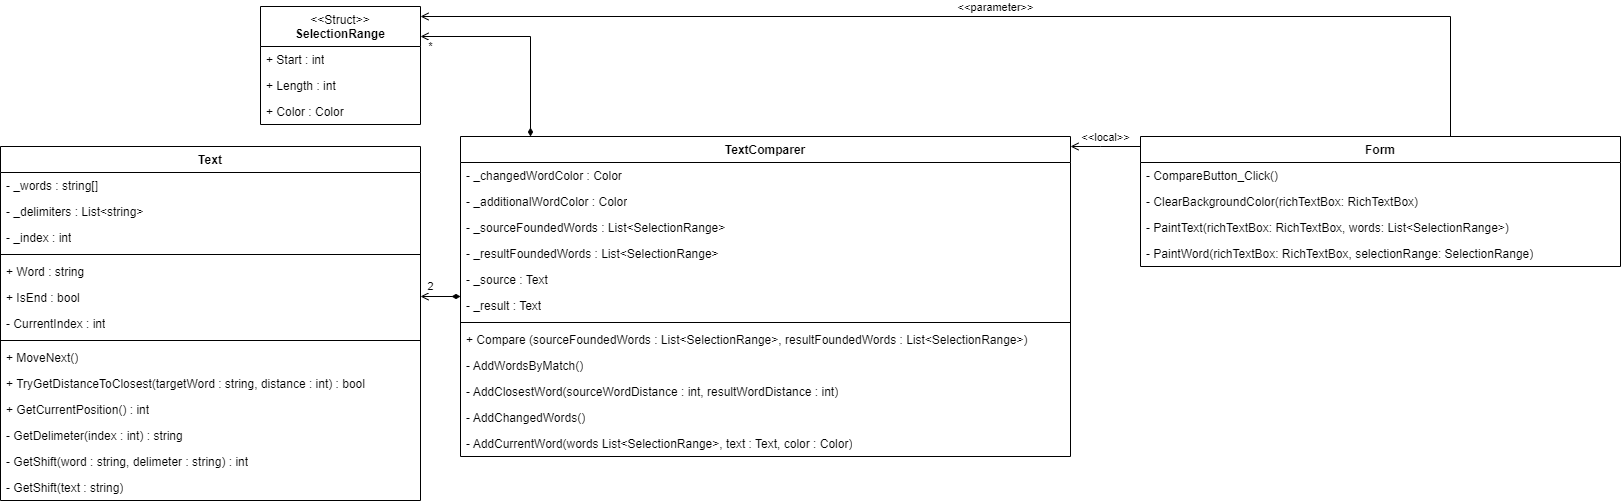

The diagram above was exported from draw.io. Its source (the exported page's mxGraphModel, read from the mxfile embedded in the PNG):
<mxGraphModel dx="3185" dy="1038" grid="1" gridSize="10" guides="1" tooltips="1" connect="1" arrows="1" fold="1" page="1" pageScale="1" pageWidth="827" pageHeight="1169" math="0" shadow="0">
  <root>
    <mxCell id="WIyWlLk6GJQsqaUBKTNV-0" />
    <mxCell id="WIyWlLk6GJQsqaUBKTNV-1" parent="WIyWlLk6GJQsqaUBKTNV-0" />
    <mxCell id="rXGMooWoS6gSa3FmGQ2G-5" value="Text" style="swimlane;fontStyle=1;align=center;verticalAlign=top;childLayout=stackLayout;horizontal=1;startSize=26;horizontalStack=0;resizeParent=1;resizeParentMax=0;resizeLast=0;collapsible=1;marginBottom=0;whiteSpace=wrap;html=1;" parent="WIyWlLk6GJQsqaUBKTNV-1" vertex="1">
      <mxGeometry x="-810" y="160" width="420" height="354" as="geometry" />
    </mxCell>
    <mxCell id="rXGMooWoS6gSa3FmGQ2G-6" value="-&amp;nbsp;_words : string[]" style="text;strokeColor=none;fillColor=none;align=left;verticalAlign=top;spacingLeft=4;spacingRight=4;overflow=hidden;rotatable=0;points=[[0,0.5],[1,0.5]];portConstraint=eastwest;whiteSpace=wrap;html=1;" parent="rXGMooWoS6gSa3FmGQ2G-5" vertex="1">
      <mxGeometry y="26" width="420" height="26" as="geometry" />
    </mxCell>
    <mxCell id="BkC-CegpajAxkiRnwT4U-19" value="-&amp;nbsp;_delimiters : List&amp;lt;string&amp;gt;" style="text;strokeColor=none;fillColor=none;align=left;verticalAlign=top;spacingLeft=4;spacingRight=4;overflow=hidden;rotatable=0;points=[[0,0.5],[1,0.5]];portConstraint=eastwest;whiteSpace=wrap;html=1;" vertex="1" parent="rXGMooWoS6gSa3FmGQ2G-5">
      <mxGeometry y="52" width="420" height="26" as="geometry" />
    </mxCell>
    <mxCell id="BkC-CegpajAxkiRnwT4U-20" value="-&amp;nbsp;_index : int" style="text;strokeColor=none;fillColor=none;align=left;verticalAlign=top;spacingLeft=4;spacingRight=4;overflow=hidden;rotatable=0;points=[[0,0.5],[1,0.5]];portConstraint=eastwest;whiteSpace=wrap;html=1;" vertex="1" parent="rXGMooWoS6gSa3FmGQ2G-5">
      <mxGeometry y="78" width="420" height="26" as="geometry" />
    </mxCell>
    <mxCell id="BkC-CegpajAxkiRnwT4U-26" value="" style="line;strokeWidth=1;fillColor=none;align=left;verticalAlign=middle;spacingTop=-1;spacingLeft=3;spacingRight=3;rotatable=0;labelPosition=right;points=[];portConstraint=eastwest;strokeColor=inherit;" vertex="1" parent="rXGMooWoS6gSa3FmGQ2G-5">
      <mxGeometry y="104" width="420" height="8" as="geometry" />
    </mxCell>
    <mxCell id="BkC-CegpajAxkiRnwT4U-27" value="+ Word : string" style="text;strokeColor=none;fillColor=none;align=left;verticalAlign=top;spacingLeft=4;spacingRight=4;overflow=hidden;rotatable=0;points=[[0,0.5],[1,0.5]];portConstraint=eastwest;whiteSpace=wrap;html=1;" vertex="1" parent="rXGMooWoS6gSa3FmGQ2G-5">
      <mxGeometry y="112" width="420" height="26" as="geometry" />
    </mxCell>
    <mxCell id="BkC-CegpajAxkiRnwT4U-28" value="+ IsEnd : bool" style="text;strokeColor=none;fillColor=none;align=left;verticalAlign=top;spacingLeft=4;spacingRight=4;overflow=hidden;rotatable=0;points=[[0,0.5],[1,0.5]];portConstraint=eastwest;whiteSpace=wrap;html=1;" vertex="1" parent="rXGMooWoS6gSa3FmGQ2G-5">
      <mxGeometry y="138" width="420" height="26" as="geometry" />
    </mxCell>
    <mxCell id="BkC-CegpajAxkiRnwT4U-29" value="- CurrentIndex : int" style="text;strokeColor=none;fillColor=none;align=left;verticalAlign=top;spacingLeft=4;spacingRight=4;overflow=hidden;rotatable=0;points=[[0,0.5],[1,0.5]];portConstraint=eastwest;whiteSpace=wrap;html=1;" vertex="1" parent="rXGMooWoS6gSa3FmGQ2G-5">
      <mxGeometry y="164" width="420" height="26" as="geometry" />
    </mxCell>
    <mxCell id="rXGMooWoS6gSa3FmGQ2G-7" value="" style="line;strokeWidth=1;fillColor=none;align=left;verticalAlign=middle;spacingTop=-1;spacingLeft=3;spacingRight=3;rotatable=0;labelPosition=right;points=[];portConstraint=eastwest;strokeColor=inherit;" parent="rXGMooWoS6gSa3FmGQ2G-5" vertex="1">
      <mxGeometry y="190" width="420" height="8" as="geometry" />
    </mxCell>
    <mxCell id="rXGMooWoS6gSa3FmGQ2G-8" value="+ MoveNext()" style="text;strokeColor=none;fillColor=none;align=left;verticalAlign=top;spacingLeft=4;spacingRight=4;overflow=hidden;rotatable=0;points=[[0,0.5],[1,0.5]];portConstraint=eastwest;whiteSpace=wrap;html=1;" parent="rXGMooWoS6gSa3FmGQ2G-5" vertex="1">
      <mxGeometry y="198" width="420" height="26" as="geometry" />
    </mxCell>
    <mxCell id="BkC-CegpajAxkiRnwT4U-30" value="+ TryGetDistanceToClosest(targetWord : string, distance : int) : bool" style="text;strokeColor=none;fillColor=none;align=left;verticalAlign=top;spacingLeft=4;spacingRight=4;overflow=hidden;rotatable=0;points=[[0,0.5],[1,0.5]];portConstraint=eastwest;whiteSpace=wrap;html=1;" vertex="1" parent="rXGMooWoS6gSa3FmGQ2G-5">
      <mxGeometry y="224" width="420" height="26" as="geometry" />
    </mxCell>
    <mxCell id="BkC-CegpajAxkiRnwT4U-31" value="+ GetCurrentPosition() : int" style="text;strokeColor=none;fillColor=none;align=left;verticalAlign=top;spacingLeft=4;spacingRight=4;overflow=hidden;rotatable=0;points=[[0,0.5],[1,0.5]];portConstraint=eastwest;whiteSpace=wrap;html=1;" vertex="1" parent="rXGMooWoS6gSa3FmGQ2G-5">
      <mxGeometry y="250" width="420" height="26" as="geometry" />
    </mxCell>
    <mxCell id="BkC-CegpajAxkiRnwT4U-32" value="- GetDelimeter(index : int) :&amp;nbsp;string" style="text;strokeColor=none;fillColor=none;align=left;verticalAlign=top;spacingLeft=4;spacingRight=4;overflow=hidden;rotatable=0;points=[[0,0.5],[1,0.5]];portConstraint=eastwest;whiteSpace=wrap;html=1;" vertex="1" parent="rXGMooWoS6gSa3FmGQ2G-5">
      <mxGeometry y="276" width="420" height="26" as="geometry" />
    </mxCell>
    <mxCell id="BkC-CegpajAxkiRnwT4U-33" value="- GetShift(word : string, delimeter : string) :&amp;nbsp;int" style="text;strokeColor=none;fillColor=none;align=left;verticalAlign=top;spacingLeft=4;spacingRight=4;overflow=hidden;rotatable=0;points=[[0,0.5],[1,0.5]];portConstraint=eastwest;whiteSpace=wrap;html=1;" vertex="1" parent="rXGMooWoS6gSa3FmGQ2G-5">
      <mxGeometry y="302" width="420" height="26" as="geometry" />
    </mxCell>
    <mxCell id="BkC-CegpajAxkiRnwT4U-34" value="- GetShift(text : string)" style="text;strokeColor=none;fillColor=none;align=left;verticalAlign=top;spacingLeft=4;spacingRight=4;overflow=hidden;rotatable=0;points=[[0,0.5],[1,0.5]];portConstraint=eastwest;whiteSpace=wrap;html=1;" vertex="1" parent="rXGMooWoS6gSa3FmGQ2G-5">
      <mxGeometry y="328" width="420" height="26" as="geometry" />
    </mxCell>
    <mxCell id="BkC-CegpajAxkiRnwT4U-39" value="*" style="edgeStyle=orthogonalEdgeStyle;rounded=0;orthogonalLoop=1;jettySize=auto;html=1;endArrow=open;endFill=0;startArrow=diamondThin;startFill=1;" edge="1" parent="WIyWlLk6GJQsqaUBKTNV-1" source="rXGMooWoS6gSa3FmGQ2G-9" target="BkC-CegpajAxkiRnwT4U-21">
      <mxGeometry x="0.9091" y="10" relative="1" as="geometry">
        <Array as="points">
          <mxPoint x="-280" y="50" />
        </Array>
        <mxPoint as="offset" />
      </mxGeometry>
    </mxCell>
    <mxCell id="BkC-CegpajAxkiRnwT4U-40" value="2" style="edgeStyle=orthogonalEdgeStyle;rounded=0;orthogonalLoop=1;jettySize=auto;html=1;endArrow=open;endFill=0;startArrow=diamondThin;startFill=1;" edge="1" parent="WIyWlLk6GJQsqaUBKTNV-1" source="rXGMooWoS6gSa3FmGQ2G-9" target="rXGMooWoS6gSa3FmGQ2G-5">
      <mxGeometry x="0.5" y="-10" relative="1" as="geometry">
        <Array as="points">
          <mxPoint x="-350" y="170" />
          <mxPoint x="-350" y="170" />
        </Array>
        <mxPoint as="offset" />
      </mxGeometry>
    </mxCell>
    <mxCell id="rXGMooWoS6gSa3FmGQ2G-9" value="TextComparer" style="swimlane;fontStyle=1;align=center;verticalAlign=top;childLayout=stackLayout;horizontal=1;startSize=26;horizontalStack=0;resizeParent=1;resizeParentMax=0;resizeLast=0;collapsible=1;marginBottom=0;whiteSpace=wrap;html=1;" parent="WIyWlLk6GJQsqaUBKTNV-1" vertex="1">
      <mxGeometry x="-350" y="150" width="610" height="320" as="geometry" />
    </mxCell>
    <mxCell id="rXGMooWoS6gSa3FmGQ2G-10" value="- _changedWordColor : Color" style="text;strokeColor=none;fillColor=none;align=left;verticalAlign=top;spacingLeft=4;spacingRight=4;overflow=hidden;rotatable=0;points=[[0,0.5],[1,0.5]];portConstraint=eastwest;whiteSpace=wrap;html=1;" parent="rXGMooWoS6gSa3FmGQ2G-9" vertex="1">
      <mxGeometry y="26" width="610" height="26" as="geometry" />
    </mxCell>
    <mxCell id="BkC-CegpajAxkiRnwT4U-10" value="- _additionalWordColor : Color" style="text;strokeColor=none;fillColor=none;align=left;verticalAlign=top;spacingLeft=4;spacingRight=4;overflow=hidden;rotatable=0;points=[[0,0.5],[1,0.5]];portConstraint=eastwest;whiteSpace=wrap;html=1;" vertex="1" parent="rXGMooWoS6gSa3FmGQ2G-9">
      <mxGeometry y="52" width="610" height="26" as="geometry" />
    </mxCell>
    <mxCell id="BkC-CegpajAxkiRnwT4U-11" value="- _sourceFoundedWords : List&amp;lt;SelectionRange&amp;gt;" style="text;strokeColor=none;fillColor=none;align=left;verticalAlign=top;spacingLeft=4;spacingRight=4;overflow=hidden;rotatable=0;points=[[0,0.5],[1,0.5]];portConstraint=eastwest;whiteSpace=wrap;html=1;" vertex="1" parent="rXGMooWoS6gSa3FmGQ2G-9">
      <mxGeometry y="78" width="610" height="26" as="geometry" />
    </mxCell>
    <mxCell id="BkC-CegpajAxkiRnwT4U-12" value="- _resultFoundedWords : List&amp;lt;SelectionRange&amp;gt;" style="text;strokeColor=none;fillColor=none;align=left;verticalAlign=top;spacingLeft=4;spacingRight=4;overflow=hidden;rotatable=0;points=[[0,0.5],[1,0.5]];portConstraint=eastwest;whiteSpace=wrap;html=1;" vertex="1" parent="rXGMooWoS6gSa3FmGQ2G-9">
      <mxGeometry y="104" width="610" height="26" as="geometry" />
    </mxCell>
    <mxCell id="BkC-CegpajAxkiRnwT4U-13" value="- _source : Text" style="text;strokeColor=none;fillColor=none;align=left;verticalAlign=top;spacingLeft=4;spacingRight=4;overflow=hidden;rotatable=0;points=[[0,0.5],[1,0.5]];portConstraint=eastwest;whiteSpace=wrap;html=1;" vertex="1" parent="rXGMooWoS6gSa3FmGQ2G-9">
      <mxGeometry y="130" width="610" height="26" as="geometry" />
    </mxCell>
    <mxCell id="BkC-CegpajAxkiRnwT4U-14" value="- _result : Text" style="text;strokeColor=none;fillColor=none;align=left;verticalAlign=top;spacingLeft=4;spacingRight=4;overflow=hidden;rotatable=0;points=[[0,0.5],[1,0.5]];portConstraint=eastwest;whiteSpace=wrap;html=1;" vertex="1" parent="rXGMooWoS6gSa3FmGQ2G-9">
      <mxGeometry y="156" width="610" height="26" as="geometry" />
    </mxCell>
    <mxCell id="rXGMooWoS6gSa3FmGQ2G-11" value="" style="line;strokeWidth=1;fillColor=none;align=left;verticalAlign=middle;spacingTop=-1;spacingLeft=3;spacingRight=3;rotatable=0;labelPosition=right;points=[];portConstraint=eastwest;strokeColor=inherit;" parent="rXGMooWoS6gSa3FmGQ2G-9" vertex="1">
      <mxGeometry y="182" width="610" height="8" as="geometry" />
    </mxCell>
    <mxCell id="rXGMooWoS6gSa3FmGQ2G-12" value="+&amp;nbsp;Compare (sourceFoundedWords : List&amp;lt;SelectionRange&amp;gt;, resultFoundedWords : List&amp;lt;SelectionRange&amp;gt;)" style="text;strokeColor=none;fillColor=none;align=left;verticalAlign=top;spacingLeft=4;spacingRight=4;overflow=hidden;rotatable=0;points=[[0,0.5],[1,0.5]];portConstraint=eastwest;whiteSpace=wrap;html=1;" parent="rXGMooWoS6gSa3FmGQ2G-9" vertex="1">
      <mxGeometry y="190" width="610" height="26" as="geometry" />
    </mxCell>
    <mxCell id="BkC-CegpajAxkiRnwT4U-15" value="- AddWordsByMatch()" style="text;strokeColor=none;fillColor=none;align=left;verticalAlign=top;spacingLeft=4;spacingRight=4;overflow=hidden;rotatable=0;points=[[0,0.5],[1,0.5]];portConstraint=eastwest;whiteSpace=wrap;html=1;" vertex="1" parent="rXGMooWoS6gSa3FmGQ2G-9">
      <mxGeometry y="216" width="610" height="26" as="geometry" />
    </mxCell>
    <mxCell id="BkC-CegpajAxkiRnwT4U-16" value="- AddClosestWord(sourceWordDistance : int, resultWordDistance : int)" style="text;strokeColor=none;fillColor=none;align=left;verticalAlign=top;spacingLeft=4;spacingRight=4;overflow=hidden;rotatable=0;points=[[0,0.5],[1,0.5]];portConstraint=eastwest;whiteSpace=wrap;html=1;" vertex="1" parent="rXGMooWoS6gSa3FmGQ2G-9">
      <mxGeometry y="242" width="610" height="26" as="geometry" />
    </mxCell>
    <mxCell id="BkC-CegpajAxkiRnwT4U-17" value="- AddChangedWords()" style="text;strokeColor=none;fillColor=none;align=left;verticalAlign=top;spacingLeft=4;spacingRight=4;overflow=hidden;rotatable=0;points=[[0,0.5],[1,0.5]];portConstraint=eastwest;whiteSpace=wrap;html=1;" vertex="1" parent="rXGMooWoS6gSa3FmGQ2G-9">
      <mxGeometry y="268" width="610" height="26" as="geometry" />
    </mxCell>
    <mxCell id="BkC-CegpajAxkiRnwT4U-18" value="- AddCurrentWord(words List&amp;lt;SelectionRange&amp;gt;, text : Text, color : Color)" style="text;strokeColor=none;fillColor=none;align=left;verticalAlign=top;spacingLeft=4;spacingRight=4;overflow=hidden;rotatable=0;points=[[0,0.5],[1,0.5]];portConstraint=eastwest;whiteSpace=wrap;html=1;" vertex="1" parent="rXGMooWoS6gSa3FmGQ2G-9">
      <mxGeometry y="294" width="610" height="26" as="geometry" />
    </mxCell>
    <mxCell id="rXGMooWoS6gSa3FmGQ2G-26" value="&amp;lt;&amp;lt;local&amp;gt;&amp;gt;" style="edgeStyle=orthogonalEdgeStyle;rounded=0;orthogonalLoop=1;jettySize=auto;html=1;endArrow=open;endFill=0;startArrow=none;startFill=0;labelPosition=center;verticalLabelPosition=top;align=center;verticalAlign=bottom;" parent="WIyWlLk6GJQsqaUBKTNV-1" source="rXGMooWoS6gSa3FmGQ2G-13" target="rXGMooWoS6gSa3FmGQ2G-9" edge="1">
      <mxGeometry relative="1" as="geometry">
        <Array as="points">
          <mxPoint x="290" y="160" />
          <mxPoint x="290" y="160" />
        </Array>
      </mxGeometry>
    </mxCell>
    <mxCell id="BkC-CegpajAxkiRnwT4U-38" value="&amp;lt;&amp;lt;parameter&amp;gt;&amp;gt;" style="edgeStyle=orthogonalEdgeStyle;rounded=0;orthogonalLoop=1;jettySize=auto;html=1;endArrow=open;endFill=0;startArrow=none;startFill=0;labelPosition=center;verticalLabelPosition=top;align=center;verticalAlign=bottom;" edge="1" parent="WIyWlLk6GJQsqaUBKTNV-1" source="rXGMooWoS6gSa3FmGQ2G-13" target="BkC-CegpajAxkiRnwT4U-21">
      <mxGeometry relative="1" as="geometry">
        <Array as="points">
          <mxPoint x="640" y="30" />
        </Array>
      </mxGeometry>
    </mxCell>
    <mxCell id="rXGMooWoS6gSa3FmGQ2G-13" value="Form" style="swimlane;fontStyle=1;align=center;verticalAlign=top;childLayout=stackLayout;horizontal=1;startSize=26;horizontalStack=0;resizeParent=1;resizeParentMax=0;resizeLast=0;collapsible=1;marginBottom=0;whiteSpace=wrap;html=1;" parent="WIyWlLk6GJQsqaUBKTNV-1" vertex="1">
      <mxGeometry x="330" y="150" width="480" height="130" as="geometry" />
    </mxCell>
    <mxCell id="rXGMooWoS6gSa3FmGQ2G-16" value="-&amp;nbsp;CompareButton_Click()" style="text;strokeColor=none;fillColor=none;align=left;verticalAlign=top;spacingLeft=4;spacingRight=4;overflow=hidden;rotatable=0;points=[[0,0.5],[1,0.5]];portConstraint=eastwest;whiteSpace=wrap;html=1;" parent="rXGMooWoS6gSa3FmGQ2G-13" vertex="1">
      <mxGeometry y="26" width="480" height="26" as="geometry" />
    </mxCell>
    <mxCell id="BkC-CegpajAxkiRnwT4U-0" value="-&amp;nbsp;ClearBackgroundColor(richTextBox: RichTextBox)" style="text;strokeColor=none;fillColor=none;align=left;verticalAlign=top;spacingLeft=4;spacingRight=4;overflow=hidden;rotatable=0;points=[[0,0.5],[1,0.5]];portConstraint=eastwest;whiteSpace=wrap;html=1;" vertex="1" parent="rXGMooWoS6gSa3FmGQ2G-13">
      <mxGeometry y="52" width="480" height="26" as="geometry" />
    </mxCell>
    <mxCell id="BkC-CegpajAxkiRnwT4U-1" value="-&amp;nbsp;PaintText(richTextBox: RichTextBox, words: List&amp;lt;SelectionRange&amp;gt;)" style="text;strokeColor=none;fillColor=none;align=left;verticalAlign=top;spacingLeft=4;spacingRight=4;overflow=hidden;rotatable=0;points=[[0,0.5],[1,0.5]];portConstraint=eastwest;whiteSpace=wrap;html=1;" vertex="1" parent="rXGMooWoS6gSa3FmGQ2G-13">
      <mxGeometry y="78" width="480" height="26" as="geometry" />
    </mxCell>
    <mxCell id="BkC-CegpajAxkiRnwT4U-6" value="-&amp;nbsp;PaintWord(richTextBox: RichTextBox, selectionRange: SelectionRange)" style="text;strokeColor=none;fillColor=none;align=left;verticalAlign=top;spacingLeft=4;spacingRight=4;overflow=hidden;rotatable=0;points=[[0,0.5],[1,0.5]];portConstraint=eastwest;whiteSpace=wrap;html=1;" vertex="1" parent="rXGMooWoS6gSa3FmGQ2G-13">
      <mxGeometry y="104" width="480" height="26" as="geometry" />
    </mxCell>
    <mxCell id="BkC-CegpajAxkiRnwT4U-21" value="&lt;span style=&quot;font-weight: normal;&quot;&gt;&amp;lt;&amp;lt;Struct&amp;gt;&amp;gt;&lt;/span&gt;&lt;br&gt;SelectionRange" style="swimlane;fontStyle=1;align=center;verticalAlign=top;childLayout=stackLayout;horizontal=1;startSize=40;horizontalStack=0;resizeParent=1;resizeParentMax=0;resizeLast=0;collapsible=1;marginBottom=0;whiteSpace=wrap;html=1;" vertex="1" parent="WIyWlLk6GJQsqaUBKTNV-1">
      <mxGeometry x="-550" y="20" width="160" height="118" as="geometry" />
    </mxCell>
    <mxCell id="BkC-CegpajAxkiRnwT4U-22" value="+ Start : int" style="text;strokeColor=none;fillColor=none;align=left;verticalAlign=top;spacingLeft=4;spacingRight=4;overflow=hidden;rotatable=0;points=[[0,0.5],[1,0.5]];portConstraint=eastwest;whiteSpace=wrap;html=1;" vertex="1" parent="BkC-CegpajAxkiRnwT4U-21">
      <mxGeometry y="40" width="160" height="26" as="geometry" />
    </mxCell>
    <mxCell id="BkC-CegpajAxkiRnwT4U-35" value="+ Length : int" style="text;strokeColor=none;fillColor=none;align=left;verticalAlign=top;spacingLeft=4;spacingRight=4;overflow=hidden;rotatable=0;points=[[0,0.5],[1,0.5]];portConstraint=eastwest;whiteSpace=wrap;html=1;" vertex="1" parent="BkC-CegpajAxkiRnwT4U-21">
      <mxGeometry y="66" width="160" height="26" as="geometry" />
    </mxCell>
    <mxCell id="BkC-CegpajAxkiRnwT4U-36" value="+ Color : Color" style="text;strokeColor=none;fillColor=none;align=left;verticalAlign=top;spacingLeft=4;spacingRight=4;overflow=hidden;rotatable=0;points=[[0,0.5],[1,0.5]];portConstraint=eastwest;whiteSpace=wrap;html=1;" vertex="1" parent="BkC-CegpajAxkiRnwT4U-21">
      <mxGeometry y="92" width="160" height="26" as="geometry" />
    </mxCell>
  </root>
</mxGraphModel>